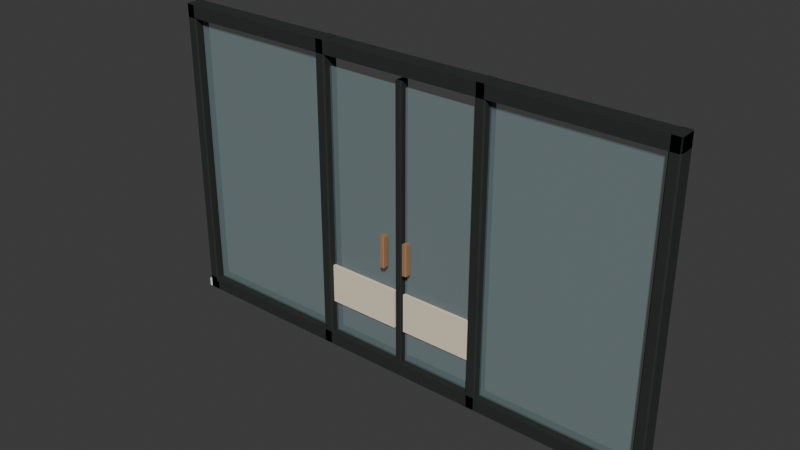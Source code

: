 # Source: gh_glass_partition_v01.blend  (saved by Blender 5.2.44; exported with 4.5.12 LTS)
import bpy
from mathutils import Matrix  # noqa: F401  (used for matrix-valued properties, if any)

bpy.ops.wm.read_factory_settings(use_empty=True)
scene = bpy.context.scene
scene.name = 'Scene'

# ---- collections
col_collection = bpy.data.collections.new('Collection'); scene.collection.children.link(col_collection)

# ---- images (referenced by path relative to the original .blend; pixels are not part of the script)
import os
ASSET_DIR = os.environ.get("B2B_ASSET_DIR", "")  # directory of the original .blend (textures are referenced by path, not embedded)
HERE = os.path.dirname(os.path.abspath(__file__))  # packed textures are extracted next to this script under _unpacked/

def load_image(name, relpath, width, height, colorspace="sRGB"):
    """Load a texture the original file referenced (path relative to the .blend, or extracted next to this script)."""
    p = next((c for c in (os.path.join(HERE, relpath), os.path.join(ASSET_DIR, relpath)) if relpath and os.path.exists(c)), "")
    if p:
        img = bpy.data.images.load(p, check_existing=True)
        img.name = name
    else:  # same state as the original file: an image datablock whose file is absent (Cycles renders it pink)
        img = bpy.data.images.new(name, width, height)
        img.source = "FILE"
        img.filepath = "//" + (relpath or name)
    img.colorspace_settings.name = colorspace
    return img
img_github_architecture_palette_png = load_image('github_architecture_palette.png', '_unpacked/github_architecture_palette.639528c4.png', 64, 4, 'sRGB')

# ---- materials (node trees are filled in below, after node groups)
mat_github_architecture_palette = bpy.data.materials.new('github_architecture_palette')
mat_clear_architectural_glazing = bpy.data.materials.new('clear_architectural_glazing')
mat_clear_architectural_glazing.use_backface_culling = True

# ---- material node trees
mat_github_architecture_palette.use_nodes = True; mat_github_architecture_palette.node_tree.nodes.clear()
_N = mat_github_architecture_palette.node_tree.nodes; _L = mat_github_architecture_palette.node_tree.links
n0 = _N.new('ShaderNodeBsdfPrincipled'); n0.name = 'Principled BSDF'; n0.location = (-200, 100)
n0.inputs[2].default_value = 0.82
n0.inputs[10].default_value = 0.005
n1 = _N.new('ShaderNodeOutputMaterial'); n1.name = 'Material Output'; n1.location = (200, 100)
n2 = _N.new('ShaderNodeTexImage'); n2.name = 'Image Texture'; n2.location = (0, 0)
n2.image = img_github_architecture_palette_png
n2.interpolation = 'Closest'
_L.new(n0.outputs[0], n1.inputs[0])
_L.new(n2.outputs[0], n0.inputs[0])
n1.is_active_output = True
mat_clear_architectural_glazing.use_nodes = True; mat_clear_architectural_glazing.node_tree.nodes.clear()
_N = mat_clear_architectural_glazing.node_tree.nodes; _L = mat_clear_architectural_glazing.node_tree.links
n0 = _N.new('ShaderNodeBsdfPrincipled'); n0.name = 'Principled BSDF'; n0.location = (-200, 100)
n0.inputs[0].default_value = (0.55, 0.78, 0.82, 0.12)
n0.inputs[2].default_value = 0.32
n0.inputs[4].default_value = 0.12
n0.inputs[10].default_value = 0.005
n1 = _N.new('ShaderNodeOutputMaterial'); n1.name = 'Material Output'; n1.location = (200, 100)
_L.new(n0.outputs[0], n1.inputs[0])
n1.is_active_output = True

# ---- world
world_world = bpy.data.worlds.new('World'); scene.world = world_world
world_world.use_nodes = True; world_world.node_tree.nodes.clear()
_N = world_world.node_tree.nodes; _L = world_world.node_tree.links
n0 = _N.new('ShaderNodeOutputWorld'); n0.name = 'World Output'; n0.location = (200, 100)
n1 = _N.new('ShaderNodeBackground'); n1.name = 'Background'; n1.location = (-200, 100)
n1.inputs[0].default_value = (0.05088, 0.05088, 0.05088, 1.0)
_L.new(n1.outputs[0], n0.inputs[0])
n0.is_active_output = True
world_world.color = (0.05088, 0.05088, 0.05088)
world_world.sun_shadow_jitter_overblur = 0.0

# ---- meshes
me_partition = bpy.data.meshes.new('partition')
me_partition.from_pydata([(-2.986, 0.1, 0.0), (-2.894, 0.1, 0.0), (-2.88, 0.086, 0.0), (-2.88, -0.086, 0.0), (-2.894, -0.1, 0.0), (-2.986, -0.1, 0.0), (-3.0, -0.086, 0.0), (-3.0, 0.086, 0.0), (-2.986, 0.1, 3.6), (-2.894, 0.1, 3.6), (-2.88, 0.086, 3.6), (-2.88, -0.086, 3.6), (-2.894, -0.1, 3.6), (-2.986, -0.1, 3.6), (-3.0, -0.086, 3.6), (-3.0, 0.086, 3.6), (-1.046, 0.1, 0.0), (-0.954, 0.1, 0.0), (-0.94, 0.086, 0.0), (-0.94, -0.086, 0.0), (-0.954, -0.1, 0.0), (-1.046, -0.1, 0.0), (-1.06, -0.086, 0.0), (-1.06, 0.086, 0.0), (-1.046, 0.1, 3.6), (-0.954, 0.1, 3.6), (-0.94, 0.086, 3.6), (-0.94, -0.086, 3.6), (-0.954, -0.1, 3.6), (-1.046, -0.1, 3.6), (-1.06, -0.086, 3.6), (-1.06, 0.086, 3.6), (0.954, 0.1, 0.0), (1.046, 0.1, 0.0), (1.06, 0.086, 0.0), (1.06, -0.086, 0.0), (1.046, -0.1, 0.0), (0.954, -0.1, 0.0), (0.94, -0.086, 0.0), (0.94, 0.086, 0.0), (0.954, 0.1, 3.6), (1.046, 0.1, 3.6), (1.06, 0.086, 3.6), (1.06, -0.086, 3.6), (1.046, -0.1, 3.6), (0.954, -0.1, 3.6), (0.94, -0.086, 3.6), (0.94, 0.086, 3.6), (2.894, 0.1, 0.0), (2.986, 0.1, 0.0), (3.0, 0.086, 0.0), (3.0, -0.086, 0.0), (2.986, -0.1, 0.0), (2.894, -0.1, 0.0), (2.88, -0.086, 0.0), (2.88, 0.086, 0.0), (2.894, 0.1, 3.6), (2.986, 0.1, 3.6), (3.0, 0.086, 3.6), (3.0, -0.086, 3.6), (2.986, -0.1, 3.6), (2.894, -0.1, 3.6), (2.88, -0.086, 3.6), (2.88, 0.086, 3.6), (-2.986, 0.1, 0.0), (2.986, 0.1, 0.0), (3.0, 0.086, 0.0), (3.0, -0.086, 0.0), (2.986, -0.1, 0.0), (-2.986, -0.1, 0.0), (-3.0, -0.086, 0.0), (-3.0, 0.086, 0.0), (-2.986, 0.1, 0.15), (2.986, 0.1, 0.15), (3.0, 0.086, 0.15), (3.0, -0.086, 0.15), (2.986, -0.1, 0.15), (-2.986, -0.1, 0.15), (-3.0, -0.086, 0.15), (-3.0, 0.086, 0.15), (-2.986, 0.1, 3.445), (2.986, 0.1, 3.445), (3.0, 0.086, 3.445), (3.0, -0.086, 3.445), (2.986, -0.1, 3.445), (-2.986, -0.1, 3.445), (-3.0, -0.086, 3.445), (-3.0, 0.086, 3.445), (-2.986, 0.1, 3.595), (2.986, 0.1, 3.595), (3.0, 0.086, 3.595), (3.0, -0.086, 3.595), (2.986, -0.1, 3.595), (-2.986, -0.1, 3.595), (-3.0, -0.086, 3.595), (-3.0, 0.086, 3.595), (-2.86, 0.0125, 0.125), (-1.06, 0.0125, 0.125), (-1.06, -0.0125, 0.125), (-2.86, -0.0125, 0.125), (-2.86, 0.0125, 3.475), (-1.06, 0.0125, 3.475), (-1.06, -0.0125, 3.475), (-2.86, -0.0125, 3.475), (1.06, 0.0125, 0.125), (2.86, 0.0125, 0.125), (2.86, -0.0125, 0.125), (1.06, -0.0125, 0.125), (1.06, 0.0125, 3.475), (2.86, 0.0125, 3.475), (2.86, -0.0125, 3.475), (1.06, -0.0125, 3.475), (-0.94, 0.0125, 0.14), (-0.06, 0.0125, 0.14), (-0.06, -0.0125, 0.14), (-0.94, -0.0125, 0.14), (-0.94, 0.0125, 3.3), (-0.06, 0.0125, 3.3), (-0.06, -0.0125, 3.3), (-0.94, -0.0125, 3.3), (-0.94, -0.0125, 0.54), (-0.06, -0.0125, 0.54), (-0.06, -0.0475, 0.54), (-0.94, -0.0475, 0.54), (-0.94, -0.0125, 1.0), (-0.06, -0.0125, 1.0), (-0.06, -0.0475, 1.0), (-0.94, -0.0475, 1.0), (0.06, 0.0125, 0.14), (0.94, 0.0125, 0.14), (0.94, -0.0125, 0.14), (0.06, -0.0125, 0.14), (0.06, 0.0125, 3.3), (0.94, 0.0125, 3.3), (0.94, -0.0125, 3.3), (0.06, -0.0125, 3.3), (0.06, -0.0125, 0.54), (0.94, -0.0125, 0.54), (0.94, -0.0475, 0.54), (0.06, -0.0475, 0.54), (0.06, -0.0125, 1.0), (0.94, -0.0125, 1.0), (0.94, -0.0475, 1.0), (0.06, -0.0475, 1.0), (-0.0275, 0.06, 0.07), (0.0275, 0.06, 0.07), (0.0375, 0.05, 0.07), (0.0375, -0.05, 0.07), (0.0275, -0.06, 0.07), (-0.0275, -0.06, 0.07), (-0.0375, -0.05, 0.07), (-0.0375, 0.05, 0.07), (-0.0275, 0.06, 3.37), (0.0275, 0.06, 3.37), (0.0375, 0.05, 3.37), (0.0375, -0.05, 3.37), (0.0275, -0.06, 3.37), (-0.0275, -0.06, 3.37), (-0.0375, -0.05, 3.37), (-0.0375, 0.05, 3.37), (-0.17, -0.07, 1.3), (-0.13, -0.07, 1.3), (-0.12, -0.08, 1.3), (-0.12, -0.14, 1.3), (-0.13, -0.15, 1.3), (-0.17, -0.15, 1.3), (-0.18, -0.14, 1.3), (-0.18, -0.08, 1.3), (-0.17, -0.07, 1.66), (-0.13, -0.07, 1.66), (-0.12, -0.08, 1.66), (-0.12, -0.14, 1.66), (-0.13, -0.15, 1.66), (-0.17, -0.15, 1.66), (-0.18, -0.14, 1.66), (-0.18, -0.08, 1.66), (0.13, -0.07, 1.3), (0.17, -0.07, 1.3), (0.18, -0.08, 1.3), (0.18, -0.14, 1.3), (0.17, -0.15, 1.3), (0.13, -0.15, 1.3), (0.12, -0.14, 1.3), (0.12, -0.08, 1.3), (0.13, -0.07, 1.66), (0.17, -0.07, 1.66), (0.18, -0.08, 1.66), (0.18, -0.14, 1.66), (0.17, -0.15, 1.66), (0.13, -0.15, 1.66), (0.12, -0.14, 1.66), (0.12, -0.08, 1.66), (-3.02, 0.1, 0.0), (-2.86, 0.1, 0.0), (-2.86, -0.1, 0.0), (-3.02, -0.1, 0.0), (-3.02, 0.1, 0.1), (-2.86, 0.1, 0.1), (-2.86, -0.1, 0.1), (-3.02, -0.1, 0.1), (2.86, 0.1, 0.0), (3.02, 0.1, 0.0), (3.02, -0.1, 0.0), (2.86, -0.1, 0.0), (2.86, 0.1, 0.1), (3.02, 0.1, 0.1), (3.02, -0.1, 0.1), (2.86, -0.1, 0.1)], [], [(7, 0, 1, 2, 3, 4, 5, 6), (8, 15, 14, 13, 12, 11, 10, 9), (0, 8, 9, 1), (1, 9, 10, 2), (2, 10, 11, 3), (3, 11, 12, 4), (4, 12, 13, 5), (5, 13, 14, 6), (6, 14, 15, 7), (7, 15, 8, 0), (23, 16, 17, 18, 19, 20, 21, 22), (24, 31, 30, 29, 28, 27, 26, 25), (16, 24, 25, 17), (17, 25, 26, 18), (18, 26, 27, 19), (19, 27, 28, 20), (20, 28, 29, 21), (21, 29, 30, 22), (22, 30, 31, 23), (23, 31, 24, 16), (39, 32, 33, 34, 35, 36, 37, 38), (40, 47, 46, 45, 44, 43, 42, 41), (32, 40, 41, 33), (33, 41, 42, 34), (34, 42, 43, 35), (35, 43, 44, 36), (36, 44, 45, 37), (37, 45, 46, 38), (38, 46, 47, 39), (39, 47, 40, 32), (55, 48, 49, 50, 51, 52, 53, 54), (56, 63, 62, 61, 60, 59, 58, 57), (48, 56, 57, 49), (49, 57, 58, 50), (50, 58, 59, 51), (51, 59, 60, 52), (52, 60, 61, 53), (53, 61, 62, 54), (54, 62, 63, 55), (55, 63, 56, 48), (71, 64, 65, 66, 67, 68, 69, 70), (72, 79, 78, 77, 76, 75, 74, 73), (64, 72, 73, 65), (65, 73, 74, 66), (66, 74, 75, 67), (67, 75, 76, 68), (68, 76, 77, 69), (69, 77, 78, 70), (70, 78, 79, 71), (71, 79, 72, 64), (87, 80, 81, 82, 83, 84, 85, 86), (88, 95, 94, 93, 92, 91, 90, 89), (80, 88, 89, 81), (81, 89, 90, 82), (82, 90, 91, 83), (83, 91, 92, 84), (84, 92, 93, 85), (85, 93, 94, 86), (86, 94, 95, 87), (87, 95, 88, 80), (99, 96, 97, 98), (100, 103, 102, 101), (96, 100, 101, 97), (97, 101, 102, 98), (98, 102, 103, 99), (99, 103, 100, 96), (107, 104, 105, 106), (108, 111, 110, 109), (104, 108, 109, 105), (105, 109, 110, 106), (106, 110, 111, 107), (107, 111, 108, 104), (115, 112, 113, 114), (116, 119, 118, 117), (112, 116, 117, 113), (113, 117, 118, 114), (114, 118, 119, 115), (115, 119, 116, 112), (123, 120, 121, 122), (124, 127, 126, 125), (120, 124, 125, 121), (121, 125, 126, 122), (122, 126, 127, 123), (123, 127, 124, 120), (131, 128, 129, 130), (132, 135, 134, 133), (128, 132, 133, 129), (129, 133, 134, 130), (130, 134, 135, 131), (131, 135, 132, 128), (139, 136, 137, 138), (140, 143, 142, 141), (136, 140, 141, 137), (137, 141, 142, 138), (138, 142, 143, 139), (139, 143, 140, 136), (151, 144, 145, 146, 147, 148, 149, 150), (152, 159, 158, 157, 156, 155, 154, 153), (144, 152, 153, 145), (145, 153, 154, 146), (146, 154, 155, 147), (147, 155, 156, 148), (148, 156, 157, 149), (149, 157, 158, 150), (150, 158, 159, 151), (151, 159, 152, 144), (167, 160, 161, 162, 163, 164, 165, 166), (168, 175, 174, 173, 172, 171, 170, 169), (160, 168, 169, 161), (161, 169, 170, 162), (162, 170, 171, 163), (163, 171, 172, 164), (164, 172, 173, 165), (165, 173, 174, 166), (166, 174, 175, 167), (167, 175, 168, 160), (183, 176, 177, 178, 179, 180, 181, 182), (184, 191, 190, 189, 188, 187, 186, 185), (176, 184, 185, 177), (177, 185, 186, 178), (178, 186, 187, 179), (179, 187, 188, 180), (180, 188, 189, 181), (181, 189, 190, 182), (182, 190, 191, 183), (183, 191, 184, 176), (195, 192, 193, 194), (196, 199, 198, 197), (192, 196, 197, 193), (193, 197, 198, 194), (194, 198, 199, 195), (195, 199, 196, 192), (203, 200, 201, 202), (204, 207, 206, 205), (200, 204, 205, 201), (201, 205, 206, 202), (202, 206, 207, 203), (203, 207, 204, 200)])
me_partition.polygons.foreach_set('material_index', [0, 0, 0, 0, 0, 0, 0, 0, 0, 0, 0, 0, 0, 0, 0, 0, 0, 0, 0, 0, 0, 0, 0, 0, 0, 0, 0, 0, 0, 0, 0, 0, 0, 0, 0, 0, 0, 0, 0, 0, 0, 0, 0, 0, 0, 0, 0, 0, 0, 0, 0, 0, 0, 0, 0, 0, 0, 0, 0, 0, 1, 1, 1, 1, 1, 1, 1, 1, 1, 1, 1, 1, 1, 1, 1, 1, 1, 1, 0, 0, 0, 0, 0, 0, 1, 1, 1, 1, 1, 1, 0, 0, 0, 0, 0, 0, 0, 0, 0, 0, 0, 0, 0, 0, 0, 0, 0, 0, 0, 0, 0, 0, 0, 0, 0, 0, 0, 0, 0, 0, 0, 0, 0, 0, 0, 0, 0, 0, 0, 0, 0, 0, 0, 0, 0, 0, 0, 0])
_uv = me_partition.uv_layers.new(name='Palette')
_uv.uv.foreach_set('vector', [0.2188, 0.5, 0.2188, 0.5, 0.2188, 0.5, 0.2188, 0.5, 0.2188, 0.5, 0.2188, 0.5, 0.2188, 0.5, 0.2188, 0.5, 0.2188, 0.5, 0.2188, 0.5, 0.2188, 0.5, 0.2188, 0.5, 0.2188, 0.5, 0.2188, 0.5, 0.2188, 0.5, 0.2188, 0.5, 0.2188, 0.5, 0.2188, 0.5, 0.2188, 0.5, 0.2188, 0.5, 0.2188, 0.5, 0.2188, 0.5, 0.2188, 0.5, 0.2188, 0.5, 0.2188, 0.5, 0.2188, 0.5, 0.2188, 0.5, 0.2188, 0.5, 0.2188, 0.5, 0.2188, 0.5, 0.2188, 0.5, 0.2188, 0.5, 0.2188, 0.5, 0.2188, 0.5, 0.2188, 0.5, 0.2188, 0.5, 0.2188, 0.5, 0.2188, 0.5, 0.2188, 0.5, 0.2188, 0.5, 0.2188, 0.5, 0.2188, 0.5, 0.2188, 0.5, 0.2188, 0.5, 0.2188, 0.5, 0.2188, 0.5, 0.2188, 0.5, 0.2188, 0.5, 0.2188, 0.5, 0.2188, 0.5, 0.2188, 0.5, 0.2188, 0.5, 0.2188, 0.5, 0.2188, 0.5, 0.2188, 0.5, 0.2188, 0.5, 0.2188, 0.5, 0.2188, 0.5, 0.2188, 0.5, 0.2188, 0.5, 0.2188, 0.5, 0.2188, 0.5, 0.2188, 0.5, 0.2188, 0.5, 0.2188, 0.5, 0.2188, 0.5, 0.2188, 0.5, 0.2188, 0.5, 0.2188, 0.5, 0.2188, 0.5, 0.2188, 0.5, 0.2188, 0.5, 0.2188, 0.5, 0.2188, 0.5, 0.2188, 0.5, 0.2188, 0.5, 0.2188, 0.5, 0.2188, 0.5, 0.2188, 0.5, 0.2188, 0.5, 0.2188, 0.5, 0.2188, 0.5, 0.2188, 0.5, 0.2188, 0.5, 0.2188, 0.5, 0.2188, 0.5, 0.2188, 0.5, 0.2188, 0.5, 0.2188, 0.5, 0.2188, 0.5, 0.2188, 0.5, 0.2188, 0.5, 0.2188, 0.5, 0.2188, 0.5, 0.2188, 0.5, 0.2188, 0.5, 0.2188, 0.5, 0.2188, 0.5, 0.2188, 0.5, 0.2188, 0.5, 0.2188, 0.5, 0.2188, 0.5, 0.2188, 0.5, 0.2188, 0.5, 0.2188, 0.5, 0.2188, 0.5, 0.2188, 0.5, 0.2188, 0.5, 0.2188, 0.5, 0.2188, 0.5, 0.2188, 0.5, 0.2188, 0.5, 0.2188, 0.5, 0.2188, 0.5, 0.2188, 0.5, 0.2188, 0.5, 0.2188, 0.5, 0.2188, 0.5, 0.2188, 0.5, 0.2188, 0.5, 0.2188, 0.5, 0.2188, 0.5, 0.2188, 0.5, 0.2188, 0.5, 0.2188, 0.5, 0.2188, 0.5, 0.2188, 0.5, 0.2188, 0.5, 0.2188, 0.5, 0.2188, 0.5, 0.2188, 0.5, 0.2188, 0.5, 0.2188, 0.5, 0.2188, 0.5, 0.2188, 0.5, 0.2188, 0.5, 0.2188, 0.5, 0.2188, 0.5, 0.2188, 0.5, 0.2188, 0.5, 0.2188, 0.5, 0.2188, 0.5, 0.2188, 0.5, 0.2188, 0.5, 0.2188, 0.5, 0.2188, 0.5, 0.2188, 0.5, 0.2188, 0.5, 0.2188, 0.5, 0.2188, 0.5, 0.2188, 0.5, 0.2188, 0.5, 0.2188, 0.5, 0.2188, 0.5, 0.2188, 0.5, 0.2188, 0.5, 0.2188, 0.5, 0.2188, 0.5, 0.2188, 0.5, 0.2188, 0.5, 0.2188, 0.5, 0.2188, 0.5, 0.2188, 0.5, 0.2188, 0.5, 0.2188, 0.5, 0.2188, 0.5, 0.2188, 0.5, 0.2188, 0.5, 0.2188, 0.5, 0.2188, 0.5, 0.2188, 0.5, 0.2188, 0.5, 0.2188, 0.5, 0.2188, 0.5, 0.2188, 0.5, 0.2188, 0.5, 0.2188, 0.5, 0.2188, 0.5, 0.2188, 0.5, 0.2188, 0.5, 0.2188, 0.5, 0.2188, 0.5, 0.2188, 0.5, 0.2188, 0.5, 0.2188, 0.5, 0.2188, 0.5, 0.2188, 0.5, 0.2188, 0.5, 0.2188, 0.5, 0.2188, 0.5, 0.2188, 0.5, 0.2188, 0.5, 0.2188, 0.5, 0.2188, 0.5, 0.2188, 0.5, 0.2188, 0.5, 0.2188, 0.5, 0.2188, 0.5, 0.2188, 0.5, 0.2188, 0.5, 0.2188, 0.5, 0.2188, 0.5, 0.2188, 0.5, 0.2188, 0.5, 0.2188, 0.5, 0.2188, 0.5, 0.2188, 0.5, 0.2188, 0.5, 0.2188, 0.5, 0.2188, 0.5, 0.2188, 0.5, 0.2188, 0.5, 0.2188, 0.5, 0.2188, 0.5, 0.2188, 0.5, 0.2188, 0.5, 0.2188, 0.5, 0.2188, 0.5, 0.2188, 0.5, 0.2188, 0.5, 0.2188, 0.5, 0.2188, 0.5, 0.2188, 0.5, 0.2188, 0.5, 0.2188, 0.5, 0.2188, 0.5, 0.2188, 0.5, 0.2188, 0.5, 0.2188, 0.5, 0.2188, 0.5, 0.2188, 0.5, 0.2188, 0.5, 0.2188, 0.5, 0.2188, 0.5, 0.2188, 0.5, 0.2188, 0.5, 0.2188, 0.5, 0.2188, 0.5, 0.2188, 0.5, 0.2188, 0.5, 0.2188, 0.5, 0.2188, 0.5, 0.2188, 0.5, 0.2188, 0.5, 0.2188, 0.5, 0.2188, 0.5, 0.2188, 0.5, 0.2188, 0.5, 0.2188, 0.5, 0.2188, 0.5, 0.2188, 0.5, 0.2188, 0.5, 0.2188, 0.5, 0.2188, 0.5, 0.2188, 0.5, 0.2188, 0.5, 0.2188, 0.5, 0.2188, 0.5, 0.2188, 0.5, 0.2188, 0.5, 0.2188, 0.5, 0.2188, 0.5, 0.2188, 0.5, 0.2188, 0.5, 0.2188, 0.5, 0.2188, 0.5, 0.2188, 0.5, 0.2188, 0.5, 0.2188, 0.5, 0.2188, 0.5, 0.2188, 0.5, 0.2188, 0.5, 0.2188, 0.5, 0.2188, 0.5, 0.2188, 0.5, 0.2188, 0.5, 0.2188, 0.5, 0.2188, 0.5, 0.2188, 0.5, 0.2188, 0.5, 0.2188, 0.5, 0.2188, 0.5, 0.2188, 0.5, 0.2188, 0.5, 0.2188, 0.5, 0.2188, 0.5, 0.2188, 0.5, 0.2188, 0.5, 0.5, 0.5, 0.5, 0.5, 0.5, 0.5, 0.5, 0.5, 0.5, 0.5, 0.5, 0.5, 0.5, 0.5, 0.5, 0.5, 0.5, 0.5, 0.5, 0.5, 0.5, 0.5, 0.5, 0.5, 0.5, 0.5, 0.5, 0.5, 0.5, 0.5, 0.5, 0.5, 0.5, 0.5, 0.5, 0.5, 0.5, 0.5, 0.5, 0.5, 0.5, 0.5, 0.5, 0.5, 0.5, 0.5, 0.5, 0.5, 0.5, 0.5, 0.5, 0.5, 0.5, 0.5, 0.5, 0.5, 0.5, 0.5, 0.5, 0.5, 0.5, 0.5, 0.5, 0.5, 0.5, 0.5, 0.5, 0.5, 0.5, 0.5, 0.5, 0.5, 0.5, 0.5, 0.5, 0.5, 0.5, 0.5, 0.5, 0.5, 0.5, 0.5, 0.5, 0.5, 0.5, 0.5, 0.5, 0.5, 0.5, 0.5, 0.5, 0.5, 0.5, 0.5, 0.5, 0.5, 0.5, 0.5, 0.5, 0.5, 0.5, 0.5, 0.5, 0.5, 0.5, 0.5, 0.5, 0.5, 0.5, 0.5, 0.5, 0.5, 0.5, 0.5, 0.5, 0.5, 0.5, 0.5, 0.5, 0.5, 0.5, 0.5, 0.5, 0.5, 0.5, 0.5, 0.5, 0.5, 0.5, 0.5, 0.5, 0.5, 0.5, 0.5, 0.5, 0.5, 0.5, 0.5, 0.5, 0.5, 0.5, 0.5, 0.5, 0.5, 0.7188, 0.5, 0.7188, 0.5, 0.7188, 0.5, 0.7188, 0.5, 0.7188, 0.5, 0.7188, 0.5, 0.7188, 0.5, 0.7188, 0.5, 0.7188, 0.5, 0.7188, 0.5, 0.7188, 0.5, 0.7188, 0.5, 0.7188, 0.5, 0.7188, 0.5, 0.7188, 0.5, 0.7188, 0.5, 0.7188, 0.5, 0.7188, 0.5, 0.7188, 0.5, 0.7188, 0.5, 0.7188, 0.5, 0.7188, 0.5, 0.7188, 0.5, 0.7188, 0.5, 0.5, 0.5, 0.5, 0.5, 0.5, 0.5, 0.5, 0.5, 0.5, 0.5, 0.5, 0.5, 0.5, 0.5, 0.5, 0.5, 0.5, 0.5, 0.5, 0.5, 0.5, 0.5, 0.5, 0.5, 0.5, 0.5, 0.5, 0.5, 0.5, 0.5, 0.5, 0.5, 0.5, 0.5, 0.5, 0.5, 0.5, 0.5, 0.5, 0.5, 0.5, 0.5, 0.5, 0.5, 0.5, 0.5, 0.5, 0.5, 0.7188, 0.5, 0.7188, 0.5, 0.7188, 0.5, 0.7188, 0.5, 0.7188, 0.5, 0.7188, 0.5, 0.7188, 0.5, 0.7188, 0.5, 0.7188, 0.5, 0.7188, 0.5, 0.7188, 0.5, 0.7188, 0.5, 0.7188, 0.5, 0.7188, 0.5, 0.7188, 0.5, 0.7188, 0.5, 0.7188, 0.5, 0.7188, 0.5, 0.7188, 0.5, 0.7188, 0.5, 0.7188, 0.5, 0.7188, 0.5, 0.7188, 0.5, 0.7188, 0.5, 0.2188, 0.5, 0.2188, 0.5, 0.2188, 0.5, 0.2188, 0.5, 0.2188, 0.5, 0.2188, 0.5, 0.2188, 0.5, 0.2188, 0.5, 0.2188, 0.5, 0.2188, 0.5, 0.2188, 0.5, 0.2188, 0.5, 0.2188, 0.5, 0.2188, 0.5, 0.2188, 0.5, 0.2188, 0.5, 0.2188, 0.5, 0.2188, 0.5, 0.2188, 0.5, 0.2188, 0.5, 0.2188, 0.5, 0.2188, 0.5, 0.2188, 0.5, 0.2188, 0.5, 0.2188, 0.5, 0.2188, 0.5, 0.2188, 0.5, 0.2188, 0.5, 0.2188, 0.5, 0.2188, 0.5, 0.2188, 0.5, 0.2188, 0.5, 0.2188, 0.5, 0.2188, 0.5, 0.2188, 0.5, 0.2188, 0.5, 0.2188, 0.5, 0.2188, 0.5, 0.2188, 0.5, 0.2188, 0.5, 0.2188, 0.5, 0.2188, 0.5, 0.2188, 0.5, 0.2188, 0.5, 0.2188, 0.5, 0.2188, 0.5, 0.2188, 0.5, 0.2188, 0.5, 0.2812, 0.5, 0.2812, 0.5, 0.2812, 0.5, 0.2812, 0.5, 0.2812, 0.5, 0.2812, 0.5, 0.2812, 0.5, 0.2812, 0.5, 0.2812, 0.5, 0.2812, 0.5, 0.2812, 0.5, 0.2812, 0.5, 0.2812, 0.5, 0.2812, 0.5, 0.2812, 0.5, 0.2812, 0.5, 0.2812, 0.5, 0.2812, 0.5, 0.2812, 0.5, 0.2812, 0.5, 0.2812, 0.5, 0.2812, 0.5, 0.2812, 0.5, 0.2812, 0.5, 0.2812, 0.5, 0.2812, 0.5, 0.2812, 0.5, 0.2812, 0.5, 0.2812, 0.5, 0.2812, 0.5, 0.2812, 0.5, 0.2812, 0.5, 0.2812, 0.5, 0.2812, 0.5, 0.2812, 0.5, 0.2812, 0.5, 0.2812, 0.5, 0.2812, 0.5, 0.2812, 0.5, 0.2812, 0.5, 0.2812, 0.5, 0.2812, 0.5, 0.2812, 0.5, 0.2812, 0.5, 0.2812, 0.5, 0.2812, 0.5, 0.2812, 0.5, 0.2812, 0.5, 0.2812, 0.5, 0.2812, 0.5, 0.2812, 0.5, 0.2812, 0.5, 0.2812, 0.5, 0.2812, 0.5, 0.2812, 0.5, 0.2812, 0.5, 0.2812, 0.5, 0.2812, 0.5, 0.2812, 0.5, 0.2812, 0.5, 0.2812, 0.5, 0.2812, 0.5, 0.2812, 0.5, 0.2812, 0.5, 0.2812, 0.5, 0.2812, 0.5, 0.2812, 0.5, 0.2812, 0.5, 0.2812, 0.5, 0.2812, 0.5, 0.2812, 0.5, 0.2812, 0.5, 0.2812, 0.5, 0.2812, 0.5, 0.2812, 0.5, 0.2812, 0.5, 0.2812, 0.5, 0.2812, 0.5, 0.2812, 0.5, 0.2812, 0.5, 0.2812, 0.5, 0.2812, 0.5, 0.2812, 0.5, 0.2812, 0.5, 0.2812, 0.5, 0.2812, 0.5, 0.2812, 0.5, 0.2812, 0.5, 0.2812, 0.5, 0.2812, 0.5, 0.2812, 0.5, 0.2812, 0.5, 0.2812, 0.5, 0.2812, 0.5, 0.2812, 0.5, 0.2812, 0.5, 0.09375, 0.5, 0.09375, 0.5, 0.09375, 0.5, 0.09375, 0.5, 0.09375, 0.5, 0.09375, 0.5, 0.09375, 0.5, 0.09375, 0.5, 0.09375, 0.5, 0.09375, 0.5, 0.09375, 0.5, 0.09375, 0.5, 0.09375, 0.5, 0.09375, 0.5, 0.09375, 0.5, 0.09375, 0.5, 0.09375, 0.5, 0.09375, 0.5, 0.09375, 0.5, 0.09375, 0.5, 0.09375, 0.5, 0.09375, 0.5, 0.09375, 0.5, 0.09375, 0.5, 0.09375, 0.5, 0.09375, 0.5, 0.09375, 0.5, 0.09375, 0.5, 0.09375, 0.5, 0.09375, 0.5, 0.09375, 0.5, 0.09375, 0.5, 0.09375, 0.5, 0.09375, 0.5, 0.09375, 0.5, 0.09375, 0.5, 0.09375, 0.5, 0.09375, 0.5, 0.09375, 0.5, 0.09375, 0.5, 0.09375, 0.5, 0.09375, 0.5, 0.09375, 0.5, 0.09375, 0.5, 0.09375, 0.5, 0.09375, 0.5, 0.09375, 0.5, 0.09375, 0.5])
me_partition.materials.append(mat_github_architecture_palette)
me_partition.materials.append(mat_clear_architectural_glazing)
me_partition.update()

# ---- objects
ob_root = bpy.data.objects.new('root', None)
ob_partition = bpy.data.objects.new('partition', me_partition)

# ---- transforms, parenting, visibility, modifiers, constraints
ob_root.location = (0.0, 0.0, 0.0)
ob_partition.parent = ob_root
ob_partition.location = (0.0, 0.0, 0.0)

# ---- collection membership
scene.collection.objects.link(ob_root)
scene.collection.objects.link(ob_partition)

# ---- scene / render settings (as saved in the file)
scene.frame_start = 1; scene.frame_end = 250; scene.frame_set(0)
scene.render.engine = 'BLENDER_EEVEE_NEXT'
scene.render.bake_bias = 0.0
scene.render.bake_samples = 0
scene.render.compositor_device = 'GPU'
scene.eevee.use_volume_custom_range = False
scene.eevee.fast_gi_thickness_near = 0.1
scene.eevee.fast_gi_thickness_far = 0.0
scene.eevee.ray_tracing_options.screen_trace_thickness = 0.1
bpy.context.view_layer.update()

# ---- added for rendering (the .blend has no active camera and no usable light): camera, sun
cam_auto = bpy.data.cameras.new('AutoCamera')
cam_auto.lens = 50.0
cam_auto.sensor_width = 36.0
cam_auto.clip_end = 1000.0
ob_auto_camera = bpy.data.objects.new('AutoCamera', cam_auto)
scene.collection.objects.link(ob_auto_camera)
ob_auto_camera.location = (6.5098, -7.83676, 7.00784)
ob_auto_camera.rotation_euler = (1.09748, -7.21219e-08, 0.694738)
scene.camera = ob_auto_camera
light_auto_sun = bpy.data.lights.new('AutoSun', 'SUN')
light_auto_sun.energy = 3.0
light_auto_sun.angle = 0.0523599
ob_auto_sun = bpy.data.objects.new('AutoSun', light_auto_sun)
scene.collection.objects.link(ob_auto_sun)
ob_auto_sun.rotation_euler = (0.872665, 0.174533, 0.523599)
bpy.context.view_layer.update()
